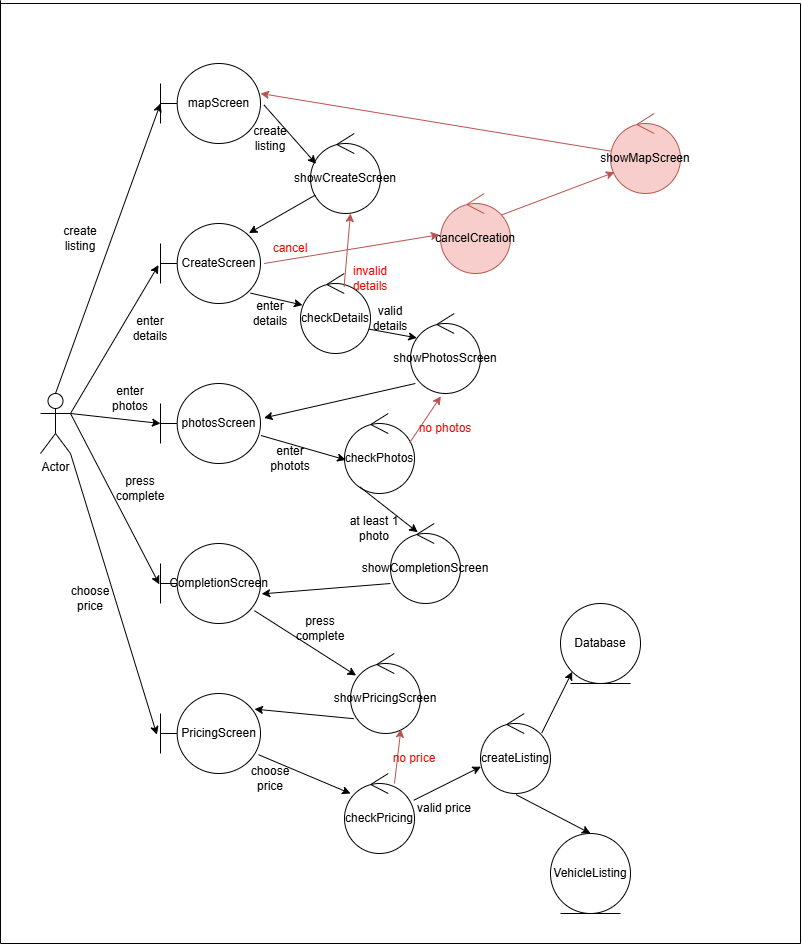

The diagram above was exported from draw.io. Its source (the exported page's mxGraphModel, read from the mxfile embedded in the PNG):
<mxGraphModel dx="1042" dy="1703" grid="1" gridSize="10" guides="1" tooltips="1" connect="1" arrows="1" fold="1" page="1" pageScale="1" pageWidth="827" pageHeight="1169" background="#ffffff" math="0" shadow="0">
  <root>
    <mxCell id="0" />
    <mxCell id="1" parent="0" />
    <mxCell id="oGWuREUjj2zRWRwUSbhI-1" value="Actor" style="shape=umlActor;verticalLabelPosition=bottom;verticalAlign=top;html=1;outlineConnect=0;" parent="1" vertex="1">
      <mxGeometry x="40" y="210" width="30" height="60" as="geometry" />
    </mxCell>
    <mxCell id="oGWuREUjj2zRWRwUSbhI-2" value="PricingScreen" style="shape=umlBoundary;whiteSpace=wrap;html=1;" parent="1" vertex="1">
      <mxGeometry x="160" y="510" width="100" height="80" as="geometry" />
    </mxCell>
    <mxCell id="oGWuREUjj2zRWRwUSbhI-3" value="mapScreen" style="shape=umlBoundary;whiteSpace=wrap;html=1;" parent="1" vertex="1">
      <mxGeometry x="160" y="-120" width="100" height="80" as="geometry" />
    </mxCell>
    <mxCell id="oGWuREUjj2zRWRwUSbhI-4" value="CompletionScreen" style="shape=umlBoundary;whiteSpace=wrap;html=1;" parent="1" vertex="1">
      <mxGeometry x="160" y="360" width="100" height="80" as="geometry" />
    </mxCell>
    <mxCell id="oGWuREUjj2zRWRwUSbhI-5" value="photosScreen" style="shape=umlBoundary;whiteSpace=wrap;html=1;" parent="1" vertex="1">
      <mxGeometry x="160" y="200" width="100" height="80" as="geometry" />
    </mxCell>
    <mxCell id="oGWuREUjj2zRWRwUSbhI-6" value="CreateScreen" style="shape=umlBoundary;whiteSpace=wrap;html=1;" parent="1" vertex="1">
      <mxGeometry x="160" y="40" width="100" height="80" as="geometry" />
    </mxCell>
    <mxCell id="oGWuREUjj2zRWRwUSbhI-7" value="" style="endArrow=classic;html=1;rounded=0;exitX=1;exitY=0.3333333333333333;exitDx=0;exitDy=0;exitPerimeter=0;entryX=-0.02;entryY=0.52;entryDx=0;entryDy=0;entryPerimeter=0;" parent="1" source="oGWuREUjj2zRWRwUSbhI-1" target="oGWuREUjj2zRWRwUSbhI-6" edge="1">
      <mxGeometry width="50" height="50" relative="1" as="geometry">
        <mxPoint x="130" y="190" as="sourcePoint" />
        <mxPoint x="180" y="140" as="targetPoint" />
      </mxGeometry>
    </mxCell>
    <mxCell id="oGWuREUjj2zRWRwUSbhI-10" value="" style="endArrow=classic;html=1;rounded=0;exitX=1;exitY=0.3333333333333333;exitDx=0;exitDy=0;exitPerimeter=0;entryX=0;entryY=0.5;entryDx=0;entryDy=0;entryPerimeter=0;" parent="1" source="oGWuREUjj2zRWRwUSbhI-1" target="oGWuREUjj2zRWRwUSbhI-5" edge="1">
      <mxGeometry width="50" height="50" relative="1" as="geometry">
        <mxPoint x="200" y="170" as="sourcePoint" />
        <mxPoint x="250" y="120" as="targetPoint" />
      </mxGeometry>
    </mxCell>
    <mxCell id="oGWuREUjj2zRWRwUSbhI-11" value="" style="endArrow=classic;html=1;rounded=0;entryX=-0.012;entryY=0.51;entryDx=0;entryDy=0;entryPerimeter=0;" parent="1" target="oGWuREUjj2zRWRwUSbhI-4" edge="1">
      <mxGeometry width="50" height="50" relative="1" as="geometry">
        <mxPoint x="70" y="230" as="sourcePoint" />
        <mxPoint x="180" y="270" as="targetPoint" />
      </mxGeometry>
    </mxCell>
    <mxCell id="oGWuREUjj2zRWRwUSbhI-12" value="" style="endArrow=classic;html=1;rounded=0;exitX=1;exitY=1;exitDx=0;exitDy=0;exitPerimeter=0;entryX=-0.036;entryY=0.515;entryDx=0;entryDy=0;entryPerimeter=0;" parent="1" source="oGWuREUjj2zRWRwUSbhI-1" target="oGWuREUjj2zRWRwUSbhI-2" edge="1">
      <mxGeometry width="50" height="50" relative="1" as="geometry">
        <mxPoint x="70" y="425" as="sourcePoint" />
        <mxPoint x="120" y="375" as="targetPoint" />
      </mxGeometry>
    </mxCell>
    <mxCell id="oGWuREUjj2zRWRwUSbhI-13" value="" style="endArrow=classic;html=1;rounded=0;exitX=0.5;exitY=0;exitDx=0;exitDy=0;exitPerimeter=0;" parent="1" source="oGWuREUjj2zRWRwUSbhI-1" edge="1">
      <mxGeometry width="50" height="50" relative="1" as="geometry">
        <mxPoint x="60" y="200" as="sourcePoint" />
        <mxPoint x="160" y="-80" as="targetPoint" />
      </mxGeometry>
    </mxCell>
    <mxCell id="oGWuREUjj2zRWRwUSbhI-14" value="showCreateScreen" style="ellipse;shape=umlControl;whiteSpace=wrap;html=1;" parent="1" vertex="1">
      <mxGeometry x="310" y="-50" width="70" height="80" as="geometry" />
    </mxCell>
    <mxCell id="oGWuREUjj2zRWRwUSbhI-15" value="" style="endArrow=classic;html=1;rounded=0;exitX=1.036;exitY=0.52;exitDx=0;exitDy=0;exitPerimeter=0;entryX=0.08;entryY=0.38;entryDx=0;entryDy=0;entryPerimeter=0;" parent="1" source="oGWuREUjj2zRWRwUSbhI-3" target="oGWuREUjj2zRWRwUSbhI-14" edge="1">
      <mxGeometry width="50" height="50" relative="1" as="geometry">
        <mxPoint x="370" y="40" as="sourcePoint" />
        <mxPoint x="420" y="-10" as="targetPoint" />
      </mxGeometry>
    </mxCell>
    <mxCell id="oGWuREUjj2zRWRwUSbhI-16" value="" style="endArrow=classic;html=1;rounded=0;exitX=0.069;exitY=0.77;exitDx=0;exitDy=0;exitPerimeter=0;entryX=0.884;entryY=0.12;entryDx=0;entryDy=0;entryPerimeter=0;" parent="1" source="oGWuREUjj2zRWRwUSbhI-14" target="oGWuREUjj2zRWRwUSbhI-6" edge="1">
      <mxGeometry width="50" height="50" relative="1" as="geometry">
        <mxPoint x="320" y="30" as="sourcePoint" />
        <mxPoint x="370" y="-20" as="targetPoint" />
      </mxGeometry>
    </mxCell>
    <mxCell id="oGWuREUjj2zRWRwUSbhI-17" value="showMapScreen" style="ellipse;shape=umlControl;whiteSpace=wrap;html=1;fillColor=#f8cecc;strokeColor=#b85450;" parent="1" vertex="1">
      <mxGeometry x="610" y="-70" width="70" height="80" as="geometry" />
    </mxCell>
    <mxCell id="oGWuREUjj2zRWRwUSbhI-18" value="" style="endArrow=classic;html=1;rounded=0;entryX=0.057;entryY=0.735;entryDx=0;entryDy=0;entryPerimeter=0;exitX=0.851;exitY=0.275;exitDx=0;exitDy=0;exitPerimeter=0;fillColor=#f8cecc;strokeColor=#b85450;" parent="1" source="oGWuREUjj2zRWRwUSbhI-20" target="oGWuREUjj2zRWRwUSbhI-17" edge="1">
      <mxGeometry width="50" height="50" relative="1" as="geometry">
        <mxPoint x="508.39" y="120" as="sourcePoint" />
        <mxPoint x="579.9999999999999" y="55.59999999999991" as="targetPoint" />
      </mxGeometry>
    </mxCell>
    <mxCell id="oGWuREUjj2zRWRwUSbhI-19" value="" style="endArrow=classic;html=1;rounded=0;entryX=1;entryY=0.375;entryDx=0;entryDy=0;entryPerimeter=0;exitX=0;exitY=0.47;exitDx=0;exitDy=0;exitPerimeter=0;fillColor=#f8cecc;strokeColor=#b85450;" parent="1" source="oGWuREUjj2zRWRwUSbhI-17" target="oGWuREUjj2zRWRwUSbhI-3" edge="1">
      <mxGeometry width="50" height="50" relative="1" as="geometry">
        <mxPoint x="500" y="-70" as="sourcePoint" />
        <mxPoint x="490" y="-170" as="targetPoint" />
      </mxGeometry>
    </mxCell>
    <mxCell id="oGWuREUjj2zRWRwUSbhI-20" value="cancelCreation" style="ellipse;shape=umlControl;whiteSpace=wrap;html=1;fillColor=#f8cecc;strokeColor=#b85450;" parent="1" vertex="1">
      <mxGeometry x="440" y="10" width="70" height="80" as="geometry" />
    </mxCell>
    <mxCell id="oGWuREUjj2zRWRwUSbhI-21" value="" style="endArrow=classic;html=1;rounded=0;exitX=1.036;exitY=0.5;exitDx=0;exitDy=0;exitPerimeter=0;entryX=-0.017;entryY=0.515;entryDx=0;entryDy=0;entryPerimeter=0;fillColor=#f8cecc;strokeColor=#b85450;" parent="1" source="oGWuREUjj2zRWRwUSbhI-6" target="oGWuREUjj2zRWRwUSbhI-20" edge="1">
      <mxGeometry width="50" height="50" relative="1" as="geometry">
        <mxPoint x="320" y="180" as="sourcePoint" />
        <mxPoint x="370" y="130" as="targetPoint" />
      </mxGeometry>
    </mxCell>
    <mxCell id="oGWuREUjj2zRWRwUSbhI-22" value="" style="endArrow=classic;html=1;rounded=0;exitX=0.9;exitY=0.87;exitDx=0;exitDy=0;exitPerimeter=0;entryX=0.029;entryY=0.395;entryDx=0;entryDy=0;entryPerimeter=0;" parent="1" source="oGWuREUjj2zRWRwUSbhI-6" target="oGWuREUjj2zRWRwUSbhI-24" edge="1">
      <mxGeometry width="50" height="50" relative="1" as="geometry">
        <mxPoint x="410" y="270" as="sourcePoint" />
        <mxPoint x="460" y="220" as="targetPoint" />
      </mxGeometry>
    </mxCell>
    <mxCell id="oGWuREUjj2zRWRwUSbhI-24" value="checkDetails" style="ellipse;shape=umlControl;whiteSpace=wrap;html=1;" parent="1" vertex="1">
      <mxGeometry x="300" y="90" width="70" height="80" as="geometry" />
    </mxCell>
    <mxCell id="oGWuREUjj2zRWRwUSbhI-25" value="" style="endArrow=classic;html=1;rounded=0;exitX=0.623;exitY=0.165;exitDx=0;exitDy=0;exitPerimeter=0;entryX=0.571;entryY=1;entryDx=0;entryDy=0;entryPerimeter=0;fillColor=#f8cecc;strokeColor=#b85450;" parent="1" source="oGWuREUjj2zRWRwUSbhI-24" target="oGWuREUjj2zRWRwUSbhI-14" edge="1">
      <mxGeometry width="50" height="50" relative="1" as="geometry">
        <mxPoint x="490" y="140" as="sourcePoint" />
        <mxPoint x="540" y="90" as="targetPoint" />
      </mxGeometry>
    </mxCell>
    <mxCell id="oGWuREUjj2zRWRwUSbhI-26" value="showPhotosScreen" style="ellipse;shape=umlControl;whiteSpace=wrap;html=1;" parent="1" vertex="1">
      <mxGeometry x="410" y="130" width="70" height="80" as="geometry" />
    </mxCell>
    <mxCell id="oGWuREUjj2zRWRwUSbhI-27" value="" style="endArrow=classic;html=1;rounded=0;exitX=0.977;exitY=0.695;exitDx=0;exitDy=0;exitPerimeter=0;entryX=0.091;entryY=0.305;entryDx=0;entryDy=0;entryPerimeter=0;" parent="1" source="oGWuREUjj2zRWRwUSbhI-24" target="oGWuREUjj2zRWRwUSbhI-26" edge="1">
      <mxGeometry width="50" height="50" relative="1" as="geometry">
        <mxPoint x="370" y="290" as="sourcePoint" />
        <mxPoint x="420" y="240" as="targetPoint" />
      </mxGeometry>
    </mxCell>
    <mxCell id="oGWuREUjj2zRWRwUSbhI-28" value="" style="endArrow=classic;html=1;rounded=0;exitX=0.069;exitY=0.875;exitDx=0;exitDy=0;exitPerimeter=0;entryX=1.036;entryY=0.43;entryDx=0;entryDy=0;entryPerimeter=0;" parent="1" source="oGWuREUjj2zRWRwUSbhI-26" target="oGWuREUjj2zRWRwUSbhI-5" edge="1">
      <mxGeometry width="50" height="50" relative="1" as="geometry">
        <mxPoint x="320" y="270" as="sourcePoint" />
        <mxPoint x="370" y="220" as="targetPoint" />
      </mxGeometry>
    </mxCell>
    <mxCell id="oGWuREUjj2zRWRwUSbhI-29" value="checkPhotos" style="ellipse;shape=umlControl;whiteSpace=wrap;html=1;" parent="1" vertex="1">
      <mxGeometry x="344" y="230" width="70" height="80" as="geometry" />
    </mxCell>
    <mxCell id="oGWuREUjj2zRWRwUSbhI-30" value="" style="endArrow=classic;html=1;rounded=0;exitX=1.004;exitY=0.65;exitDx=0;exitDy=0;exitPerimeter=0;entryX=0.017;entryY=0.58;entryDx=0;entryDy=0;entryPerimeter=0;" parent="1" source="oGWuREUjj2zRWRwUSbhI-5" target="oGWuREUjj2zRWRwUSbhI-29" edge="1">
      <mxGeometry width="50" height="50" relative="1" as="geometry">
        <mxPoint x="300" y="360" as="sourcePoint" />
        <mxPoint x="350" y="310" as="targetPoint" />
      </mxGeometry>
    </mxCell>
    <mxCell id="oGWuREUjj2zRWRwUSbhI-32" value="" style="endArrow=classic;html=1;rounded=0;exitX=0.223;exitY=0.92;exitDx=0;exitDy=0;exitPerimeter=0;entryX=0.389;entryY=0.11;entryDx=0;entryDy=0;entryPerimeter=0;" parent="1" source="oGWuREUjj2zRWRwUSbhI-29" target="oGWuREUjj2zRWRwUSbhI-33" edge="1">
      <mxGeometry width="50" height="50" relative="1" as="geometry">
        <mxPoint x="340" y="390" as="sourcePoint" />
        <mxPoint x="350" y="340" as="targetPoint" />
      </mxGeometry>
    </mxCell>
    <mxCell id="oGWuREUjj2zRWRwUSbhI-33" value="showCompletionScreen" style="ellipse;shape=umlControl;whiteSpace=wrap;html=1;" parent="1" vertex="1">
      <mxGeometry x="390" y="340" width="70" height="80" as="geometry" />
    </mxCell>
    <mxCell id="oGWuREUjj2zRWRwUSbhI-34" value="" style="endArrow=classic;html=1;rounded=0;entryX=1.012;entryY=0.63;entryDx=0;entryDy=0;entryPerimeter=0;" parent="1" target="oGWuREUjj2zRWRwUSbhI-4" edge="1">
      <mxGeometry width="50" height="50" relative="1" as="geometry">
        <mxPoint x="390" y="400" as="sourcePoint" />
        <mxPoint x="360" y="440" as="targetPoint" />
      </mxGeometry>
    </mxCell>
    <mxCell id="oGWuREUjj2zRWRwUSbhI-35" value="" style="endArrow=classic;html=1;rounded=0;exitX=0.931;exitY=0.365;exitDx=0;exitDy=0;exitPerimeter=0;entryX=0.434;entryY=1.035;entryDx=0;entryDy=0;entryPerimeter=0;fillColor=#f8cecc;strokeColor=#b85450;" parent="1" source="oGWuREUjj2zRWRwUSbhI-29" target="oGWuREUjj2zRWRwUSbhI-26" edge="1">
      <mxGeometry width="50" height="50" relative="1" as="geometry">
        <mxPoint x="510" y="260" as="sourcePoint" />
        <mxPoint x="560" y="210" as="targetPoint" />
      </mxGeometry>
    </mxCell>
    <mxCell id="oGWuREUjj2zRWRwUSbhI-36" value="showPricingScreen" style="ellipse;shape=umlControl;whiteSpace=wrap;html=1;" parent="1" vertex="1">
      <mxGeometry x="350" y="470" width="70" height="80" as="geometry" />
    </mxCell>
    <mxCell id="oGWuREUjj2zRWRwUSbhI-37" value="checkPricing" style="ellipse;shape=umlControl;whiteSpace=wrap;html=1;" parent="1" vertex="1">
      <mxGeometry x="344" y="590" width="70" height="80" as="geometry" />
    </mxCell>
    <mxCell id="oGWuREUjj2zRWRwUSbhI-38" value="" style="endArrow=classic;html=1;rounded=0;exitX=0.989;exitY=0.335;exitDx=0;exitDy=0;exitPerimeter=0;entryX=0.006;entryY=0.665;entryDx=0;entryDy=0;entryPerimeter=0;" parent="1" source="oGWuREUjj2zRWRwUSbhI-37" target="oGWuREUjj2zRWRwUSbhI-43" edge="1">
      <mxGeometry width="50" height="50" relative="1" as="geometry">
        <mxPoint x="530" y="509.5" as="sourcePoint" />
        <mxPoint x="460" y="570" as="targetPoint" />
      </mxGeometry>
    </mxCell>
    <mxCell id="oGWuREUjj2zRWRwUSbhI-39" value="" style="endArrow=classic;html=1;rounded=0;exitX=0.94;exitY=0.84;exitDx=0;exitDy=0;exitPerimeter=0;entryX=0.08;entryY=0.275;entryDx=0;entryDy=0;entryPerimeter=0;" parent="1" source="oGWuREUjj2zRWRwUSbhI-4" target="oGWuREUjj2zRWRwUSbhI-36" edge="1">
      <mxGeometry width="50" height="50" relative="1" as="geometry">
        <mxPoint x="260" y="500" as="sourcePoint" />
        <mxPoint x="310" y="450" as="targetPoint" />
      </mxGeometry>
    </mxCell>
    <mxCell id="oGWuREUjj2zRWRwUSbhI-40" value="" style="endArrow=classic;html=1;rounded=0;exitX=0.046;exitY=0.815;exitDx=0;exitDy=0;exitPerimeter=0;entryX=0.94;entryY=0.195;entryDx=0;entryDy=0;entryPerimeter=0;" parent="1" source="oGWuREUjj2zRWRwUSbhI-36" target="oGWuREUjj2zRWRwUSbhI-2" edge="1">
      <mxGeometry width="50" height="50" relative="1" as="geometry">
        <mxPoint x="190" y="660" as="sourcePoint" />
        <mxPoint x="240" y="610" as="targetPoint" />
      </mxGeometry>
    </mxCell>
    <mxCell id="oGWuREUjj2zRWRwUSbhI-41" value="" style="endArrow=classic;html=1;rounded=0;exitX=0.98;exitY=0.765;exitDx=0;exitDy=0;exitPerimeter=0;entryX=0.086;entryY=0.25;entryDx=0;entryDy=0;entryPerimeter=0;" parent="1" source="oGWuREUjj2zRWRwUSbhI-2" target="oGWuREUjj2zRWRwUSbhI-37" edge="1">
      <mxGeometry width="50" height="50" relative="1" as="geometry">
        <mxPoint x="210" y="680" as="sourcePoint" />
        <mxPoint x="260" y="630" as="targetPoint" />
      </mxGeometry>
    </mxCell>
    <mxCell id="oGWuREUjj2zRWRwUSbhI-42" value="" style="endArrow=classic;html=1;rounded=0;entryX=0.72;entryY=0.945;entryDx=0;entryDy=0;entryPerimeter=0;fillColor=#f8cecc;strokeColor=#b85450;exitX=0.714;exitY=0.125;exitDx=0;exitDy=0;exitPerimeter=0;" parent="1" source="oGWuREUjj2zRWRwUSbhI-37" target="oGWuREUjj2zRWRwUSbhI-36" edge="1">
      <mxGeometry width="50" height="50" relative="1" as="geometry">
        <mxPoint x="450" y="580" as="sourcePoint" />
        <mxPoint x="500" y="530" as="targetPoint" />
      </mxGeometry>
    </mxCell>
    <mxCell id="oGWuREUjj2zRWRwUSbhI-43" value="createListing" style="ellipse;shape=umlControl;whiteSpace=wrap;html=1;" parent="1" vertex="1">
      <mxGeometry x="480" y="530" width="70" height="80" as="geometry" />
    </mxCell>
    <mxCell id="oGWuREUjj2zRWRwUSbhI-44" value="VehicleListing" style="ellipse;shape=umlEntity;whiteSpace=wrap;html=1;" parent="1" vertex="1">
      <mxGeometry x="550" y="650" width="80" height="80" as="geometry" />
    </mxCell>
    <mxCell id="oGWuREUjj2zRWRwUSbhI-45" value="" style="endArrow=classic;html=1;rounded=0;exitX=0.509;exitY=1.015;exitDx=0;exitDy=0;exitPerimeter=0;entryX=0.5;entryY=0;entryDx=0;entryDy=0;" parent="1" source="oGWuREUjj2zRWRwUSbhI-43" target="oGWuREUjj2zRWRwUSbhI-44" edge="1">
      <mxGeometry width="50" height="50" relative="1" as="geometry">
        <mxPoint x="210" y="710" as="sourcePoint" />
        <mxPoint x="260" y="660" as="targetPoint" />
      </mxGeometry>
    </mxCell>
    <mxCell id="oGWuREUjj2zRWRwUSbhI-47" value="" style="endArrow=classic;html=1;rounded=0;exitX=0.874;exitY=0.245;exitDx=0;exitDy=0;exitPerimeter=0;entryX=0;entryY=1;entryDx=0;entryDy=0;" parent="1" source="oGWuREUjj2zRWRwUSbhI-43" target="oGWuREUjj2zRWRwUSbhI-48" edge="1">
      <mxGeometry width="50" height="50" relative="1" as="geometry">
        <mxPoint x="450" y="470" as="sourcePoint" />
        <mxPoint x="570.78" y="512.8000000000002" as="targetPoint" />
      </mxGeometry>
    </mxCell>
    <mxCell id="oGWuREUjj2zRWRwUSbhI-48" value="Database" style="ellipse;shape=umlEntity;whiteSpace=wrap;html=1;" parent="1" vertex="1">
      <mxGeometry x="560" y="420" width="80" height="80" as="geometry" />
    </mxCell>
    <mxCell id="oGWuREUjj2zRWRwUSbhI-50" value="at least 1 photo" style="text;html=1;align=center;verticalAlign=middle;whiteSpace=wrap;rounded=0;" parent="1" vertex="1">
      <mxGeometry x="344" y="330" width="60" height="30" as="geometry" />
    </mxCell>
    <mxCell id="oGWuREUjj2zRWRwUSbhI-52" value="cancel" style="text;html=1;align=center;verticalAlign=middle;whiteSpace=wrap;rounded=0;fillColor=none;fontColor=light-dark(#ff0000, #ededed);" parent="1" vertex="1">
      <mxGeometry x="260" y="50" width="60" height="30" as="geometry" />
    </mxCell>
    <mxCell id="oGWuREUjj2zRWRwUSbhI-53" value="create listing" style="text;html=1;align=center;verticalAlign=middle;whiteSpace=wrap;rounded=0;" parent="1" vertex="1">
      <mxGeometry x="240" y="-60" width="60" height="30" as="geometry" />
    </mxCell>
    <mxCell id="oGWuREUjj2zRWRwUSbhI-54" value="enter details" style="text;html=1;align=center;verticalAlign=middle;whiteSpace=wrap;rounded=0;" parent="1" vertex="1">
      <mxGeometry x="240" y="115" width="60" height="30" as="geometry" />
    </mxCell>
    <mxCell id="oGWuREUjj2zRWRwUSbhI-55" value="invalid details" style="text;html=1;align=center;verticalAlign=middle;whiteSpace=wrap;rounded=0;fillColor=none;fontColor=light-dark(#ff0000, #ededed);" parent="1" vertex="1">
      <mxGeometry x="340" y="80" width="60" height="30" as="geometry" />
    </mxCell>
    <mxCell id="oGWuREUjj2zRWRwUSbhI-56" value="valid details" style="text;html=1;align=center;verticalAlign=middle;whiteSpace=wrap;rounded=0;" parent="1" vertex="1">
      <mxGeometry x="360" y="120" width="60" height="30" as="geometry" />
    </mxCell>
    <mxCell id="oGWuREUjj2zRWRwUSbhI-57" value="no photos" style="text;html=1;align=center;verticalAlign=middle;whiteSpace=wrap;rounded=0;fillColor=none;fontColor=light-dark(#ff0000, #ededed);" parent="1" vertex="1">
      <mxGeometry x="415" y="230" width="60" height="30" as="geometry" />
    </mxCell>
    <mxCell id="oGWuREUjj2zRWRwUSbhI-58" value="press complete" style="text;html=1;align=center;verticalAlign=middle;whiteSpace=wrap;rounded=0;" parent="1" vertex="1">
      <mxGeometry x="290" y="430" width="60" height="30" as="geometry" />
    </mxCell>
    <mxCell id="oGWuREUjj2zRWRwUSbhI-59" value="enter photots" style="text;html=1;align=center;verticalAlign=middle;whiteSpace=wrap;rounded=0;" parent="1" vertex="1">
      <mxGeometry x="260" y="260" width="60" height="30" as="geometry" />
    </mxCell>
    <mxCell id="oGWuREUjj2zRWRwUSbhI-61" value="no price" style="text;html=1;align=center;verticalAlign=middle;whiteSpace=wrap;rounded=0;fillColor=none;fontColor=light-dark(#ff0000, #ededed);" parent="1" vertex="1">
      <mxGeometry x="384" y="560" width="60" height="30" as="geometry" />
    </mxCell>
    <mxCell id="oGWuREUjj2zRWRwUSbhI-62" value="choose price" style="text;html=1;align=center;verticalAlign=middle;whiteSpace=wrap;rounded=0;" parent="1" vertex="1">
      <mxGeometry x="240" y="580" width="60" height="30" as="geometry" />
    </mxCell>
    <mxCell id="oGWuREUjj2zRWRwUSbhI-63" value="valid price" style="text;html=1;align=center;verticalAlign=middle;whiteSpace=wrap;rounded=0;" parent="1" vertex="1">
      <mxGeometry x="414" y="610" width="60" height="30" as="geometry" />
    </mxCell>
    <mxCell id="oGWuREUjj2zRWRwUSbhI-64" value="" style="endArrow=none;html=1;rounded=0;" parent="1" edge="1">
      <mxGeometry width="50" height="50" relative="1" as="geometry">
        <mxPoint y="760" as="sourcePoint" />
        <mxPoint y="-183.199951171875" as="targetPoint" />
      </mxGeometry>
    </mxCell>
    <mxCell id="oGWuREUjj2zRWRwUSbhI-65" value="" style="endArrow=none;html=1;rounded=0;" parent="1" edge="1">
      <mxGeometry width="50" height="50" relative="1" as="geometry">
        <mxPoint y="-180" as="sourcePoint" />
        <mxPoint x="800" y="-180" as="targetPoint" />
      </mxGeometry>
    </mxCell>
    <mxCell id="oGWuREUjj2zRWRwUSbhI-66" value="" style="endArrow=none;html=1;rounded=0;" parent="1" edge="1">
      <mxGeometry width="50" height="50" relative="1" as="geometry">
        <mxPoint x="800" y="760" as="sourcePoint" />
        <mxPoint x="800" y="-180" as="targetPoint" />
      </mxGeometry>
    </mxCell>
    <mxCell id="oGWuREUjj2zRWRwUSbhI-67" value="" style="endArrow=none;html=1;rounded=0;" parent="1" edge="1">
      <mxGeometry width="50" height="50" relative="1" as="geometry">
        <mxPoint y="760" as="sourcePoint" />
        <mxPoint x="800" y="760" as="targetPoint" />
      </mxGeometry>
    </mxCell>
    <mxCell id="1maGEuQV3S92zdUIlolw-1" value="create listing" style="text;html=1;align=center;verticalAlign=middle;whiteSpace=wrap;rounded=0;" vertex="1" parent="1">
      <mxGeometry x="50" y="40" width="60" height="30" as="geometry" />
    </mxCell>
    <mxCell id="1maGEuQV3S92zdUIlolw-2" value="enter details" style="text;html=1;align=center;verticalAlign=middle;whiteSpace=wrap;rounded=0;" vertex="1" parent="1">
      <mxGeometry x="120" y="130" width="60" height="30" as="geometry" />
    </mxCell>
    <mxCell id="1maGEuQV3S92zdUIlolw-3" value="enter photos" style="text;html=1;align=center;verticalAlign=middle;whiteSpace=wrap;rounded=0;" vertex="1" parent="1">
      <mxGeometry x="100" y="200" width="60" height="30" as="geometry" />
    </mxCell>
    <mxCell id="1maGEuQV3S92zdUIlolw-4" value="press complete" style="text;html=1;align=center;verticalAlign=middle;whiteSpace=wrap;rounded=0;" vertex="1" parent="1">
      <mxGeometry x="110" y="290" width="60" height="30" as="geometry" />
    </mxCell>
    <mxCell id="1maGEuQV3S92zdUIlolw-6" value="choose price" style="text;html=1;align=center;verticalAlign=middle;whiteSpace=wrap;rounded=0;" vertex="1" parent="1">
      <mxGeometry x="60" y="400" width="60" height="30" as="geometry" />
    </mxCell>
  </root>
</mxGraphModel>